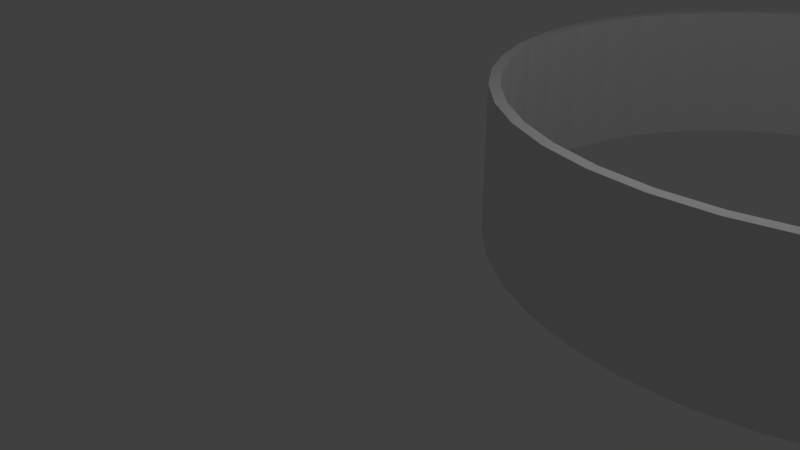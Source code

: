 # Source: 270curve.blend  (saved by Blender 2.79.0; exported with 4.5.12 LTS)
import bpy
from mathutils import Matrix  # noqa: F401  (used for matrix-valued properties, if any)

bpy.ops.wm.read_factory_settings(use_empty=True)
scene = bpy.context.scene
scene.name = 'Scene'

# ---- collections
col_collection_1 = bpy.data.collections.new('Collection 1'); scene.collection.children.link(col_collection_1)

# ---- materials (node trees are filled in below, after node groups)
mat_material = bpy.data.materials.new('Material')
mat_material.alpha_threshold = 0.0
mat_material.use_transparent_shadow = False
mat_material.roughness = 0.5
mat_material.line_color = (0.0, 0.0, 0.0, 1.0)

# ---- material node trees

# ---- world
world_world = bpy.data.worlds.new('World'); scene.world = world_world
world_world.color = (0.05088, 0.05088, 0.05088)
world_world.use_sun_shadow = False
world_world.sun_shadow_jitter_overblur = 0.0
world_world.cycles.sampling_method = 'MANUAL'

# ---- cameras
cam_camera = bpy.data.cameras.new('Camera')
cam_camera.clip_end = 100.0
cam_camera.lens = 35.0
cam_camera.sensor_width = 32.0
cam_camera.sensor_height = 18.0
cam_camera.ortho_scale = 7.314
cam_camera.dof.focus_distance = 0.0
cam_camera.dof.aperture_fstop = 128.0

# ---- lights
light_lamp = bpy.data.lights.new('Lamp', 'POINT')
light_lamp.transmission_factor = 0.0
light_lamp.cutoff_distance = 30.0
light_lamp.energy = 100.0
light_lamp.shadow_buffer_clip_start = 1.001
light_lamp.shadow_soft_size = 0.1
light_lamp.shadow_maximum_resolution = 0.006
light_lamp.use_absolute_resolution = True

# ---- meshes
me_cube = bpy.data.meshes.new('Cube')
me_cube.from_pydata([(1.0, 1.0, -1.0), (1.0, -1.0, -1.0), (-1.0, -1.0, -1.0), (-1.0, 1.0, -1.0), (1.0, 1.0, 1.0), (1.0, -1.0, 1.0), (-1.0, -1.0, 1.0), (-1.0, 1.0, 1.0), (0.931, 1.0, -1.0), (0.8621, 1.0, -1.0), (0.7931, 1.0, -1.0), (0.7241, 1.0, -1.0), (0.6552, 1.0, -1.0), (0.5862, 1.0, -1.0), (0.5172, 1.0, -1.0), (0.4483, 1.0, -1.0), (0.3793, 1.0, -1.0), (0.3103, 1.0, -1.0), (0.2414, 1.0, -1.0), (0.1724, 1.0, -1.0), (0.1034, 1.0, -1.0), (0.03448, 1.0, -1.0), (-0.03448, 1.0, -1.0), (-0.1034, 1.0, -1.0), (-0.1724, 1.0, -1.0), (-0.2414, 1.0, -1.0), (-0.3103, 1.0, -1.0), (-0.3793, 1.0, -1.0), (-0.4483, 1.0, -1.0), (-0.5172, 1.0, -1.0), (-0.5862, 1.0, -1.0), (-0.6552, 1.0, -1.0), (-0.7241, 1.0, -1.0), (-0.7931, 1.0, -1.0), (-0.8621, 1.0, -1.0), (-0.931, 1.0, -1.0), (0.931, -1.0, -1.0), (0.8621, -1.0, -1.0), (0.7931, -1.0, -1.0), (0.7241, -1.0, -1.0), (0.6552, -1.0, -1.0), (0.5862, -1.0, -1.0), (0.5172, -1.0, -1.0), (0.4483, -1.0, -1.0), (0.3793, -1.0, -1.0), (0.3103, -1.0, -1.0), (0.2414, -1.0, -1.0), (0.1724, -1.0, -1.0), (0.1034, -1.0, -1.0), (0.03448, -1.0, -1.0), (-0.03448, -1.0, -1.0), (-0.1034, -1.0, -1.0), (-0.1724, -1.0, -1.0), (-0.2414, -1.0, -1.0), (-0.3103, -1.0, -1.0), (-0.3793, -1.0, -1.0), (-0.4483, -1.0, -1.0), (-0.5172, -1.0, -1.0), (-0.5862, -1.0, -1.0), (-0.6552, -1.0, -1.0), (-0.7241, -1.0, -1.0), (-0.7931, -1.0, -1.0), (-0.8621, -1.0, -1.0), (-0.931, -1.0, -1.0), (0.931, 1.0, 1.0), (0.8621, 1.0, 1.0), (0.7931, 1.0, 1.0), (0.7241, 1.0, 1.0), (0.6552, 1.0, 1.0), (0.5862, 1.0, 1.0), (0.5172, 1.0, 1.0), (0.4483, 1.0, 1.0), (0.3793, 1.0, 1.0), (0.3103, 1.0, 1.0), (0.2414, 1.0, 1.0), (0.1724, 1.0, 1.0), (0.1034, 1.0, 1.0), (0.03448, 1.0, 1.0), (-0.03448, 1.0, 1.0), (-0.1034, 1.0, 1.0), (-0.1724, 1.0, 1.0), (-0.2414, 1.0, 1.0), (-0.3103, 1.0, 1.0), (-0.3793, 1.0, 1.0), (-0.4483, 1.0, 1.0), (-0.5172, 1.0, 1.0), (-0.5862, 1.0, 1.0), (-0.6552, 1.0, 1.0), (-0.7241, 1.0, 1.0), (-0.7931, 1.0, 1.0), (-0.8621, 1.0, 1.0), (-0.931, 1.0, 1.0), (0.931, -1.0, 1.0), (0.8621, -1.0, 1.0), (0.7931, -1.0, 1.0), (0.7241, -1.0, 1.0), (0.6552, -1.0, 1.0), (0.5862, -1.0, 1.0), (0.5172, -1.0, 1.0), (0.4483, -1.0, 1.0), (0.3793, -1.0, 1.0), (0.3103, -1.0, 1.0), (0.2414, -1.0, 1.0), (0.1724, -1.0, 1.0), (0.1034, -1.0, 1.0), (0.03448, -1.0, 1.0), (-0.03448, -1.0, 1.0), (-0.1034, -1.0, 1.0), (-0.1724, -1.0, 1.0), (-0.2414, -1.0, 1.0), (-0.3103, -1.0, 1.0), (-0.3793, -1.0, 1.0), (-0.4483, -1.0, 1.0), (-0.5172, -1.0, 1.0), (-0.5862, -1.0, 1.0), (-0.6552, -1.0, 1.0), (-0.7241, -1.0, 1.0), (-0.7931, -1.0, 1.0), (-0.8621, -1.0, 1.0), (-0.931, -1.0, 1.0)], [], [(35, 63, 2, 3), (91, 7, 6, 119), (0, 4, 5, 1), (63, 119, 6, 2), (2, 6, 7, 3), (91, 35, 3, 7), (4, 0, 8, 64), (64, 8, 9, 65), (65, 9, 10, 66), (66, 10, 11, 67), (67, 11, 12, 68), (68, 12, 13, 69), (69, 13, 14, 70), (70, 14, 15, 71), (71, 15, 16, 72), (72, 16, 17, 73), (73, 17, 18, 74), (74, 18, 19, 75), (75, 19, 20, 76), (76, 20, 21, 77), (77, 21, 22, 78), (78, 22, 23, 79), (79, 23, 24, 80), (80, 24, 25, 81), (81, 25, 26, 82), (82, 26, 27, 83), (83, 27, 28, 84), (84, 28, 29, 85), (85, 29, 30, 86), (86, 30, 31, 87), (87, 31, 32, 88), (88, 32, 33, 89), (89, 33, 34, 90), (90, 34, 35, 91), (1, 5, 92, 36), (36, 92, 93, 37), (37, 93, 94, 38), (38, 94, 95, 39), (39, 95, 96, 40), (40, 96, 97, 41), (41, 97, 98, 42), (42, 98, 99, 43), (43, 99, 100, 44), (44, 100, 101, 45), (45, 101, 102, 46), (46, 102, 103, 47), (47, 103, 104, 48), (48, 104, 105, 49), (49, 105, 106, 50), (50, 106, 107, 51), (51, 107, 108, 52), (52, 108, 109, 53), (53, 109, 110, 54), (54, 110, 111, 55), (55, 111, 112, 56), (56, 112, 113, 57), (57, 113, 114, 58), (58, 114, 115, 59), (59, 115, 116, 60), (60, 116, 117, 61), (61, 117, 118, 62), (62, 118, 119, 63), (4, 64, 92, 5), (64, 65, 93, 92), (65, 66, 94, 93), (66, 67, 95, 94), (67, 68, 96, 95), (68, 69, 97, 96), (69, 70, 98, 97), (70, 71, 99, 98), (71, 72, 100, 99), (72, 73, 101, 100), (73, 74, 102, 101), (74, 75, 103, 102), (75, 76, 104, 103), (76, 77, 105, 104), (77, 78, 106, 105), (78, 79, 107, 106), (79, 80, 108, 107), (80, 81, 109, 108), (81, 82, 110, 109), (82, 83, 111, 110), (83, 84, 112, 111), (84, 85, 113, 112), (85, 86, 114, 113), (86, 87, 115, 114), (87, 88, 116, 115), (88, 89, 117, 116), (89, 90, 118, 117), (90, 91, 119, 118), (0, 1, 36, 8), (8, 36, 37, 9), (9, 37, 38, 10), (10, 38, 39, 11), (11, 39, 40, 12), (12, 40, 41, 13), (13, 41, 42, 14), (14, 42, 43, 15), (15, 43, 44, 16), (16, 44, 45, 17), (17, 45, 46, 18), (18, 46, 47, 19), (19, 47, 48, 20), (20, 48, 49, 21), (21, 49, 50, 22), (22, 50, 51, 23), (23, 51, 52, 24), (24, 52, 53, 25), (25, 53, 54, 26), (26, 54, 55, 27), (27, 55, 56, 28), (28, 56, 57, 29), (29, 57, 58, 30), (30, 58, 59, 31), (31, 59, 60, 32), (32, 60, 61, 33), (33, 61, 62, 34), (34, 62, 63, 35)])
me_cube.materials.append(mat_material)
me_cube.use_remesh_preserve_volume = False
me_cube.use_remesh_preserve_attributes = False
me_cube.use_mirror_vertex_groups = False
me_cube.update()

# ---- objects
ob_empty = bpy.data.objects.new('Empty', None)
ob_cube = bpy.data.objects.new('Cube', me_cube)
ob_lamp = bpy.data.objects.new('Lamp', light_lamp)
ob_camera = bpy.data.objects.new('Camera', cam_camera)

# ---- transforms, parenting, visibility, modifiers, constraints
ob_empty.location = (3.891, 1.578, 1.851)
ob_empty.empty_image_offset = (0.0, 0.0)
ob_empty.lineart.crease_threshold = 0.0
ob_cube.location = (1.522, 0.0, 1.147)
ob_cube.scale = (6.149, 0.07296, 1.0)
ob_cube.lock_rotations_4d = False
ob_cube.empty_display_type = 'ARROWS'
ob_cube.lineart.crease_threshold = 0.0
_m = ob_cube.modifiers.new('SimpleDeform', 'SIMPLE_DEFORM')
_m.deform_method = 'BEND'
_m.deform_axis = 'Z'
_m.origin = ob_empty
_m.factor = 4.712
_m.angle = 4.712
ob_lamp.location = (4.076, 1.005, 5.904)
ob_lamp.rotation_euler = (0.6503, 0.05522, 1.866)
ob_lamp.lock_rotations_4d = False
ob_lamp.empty_display_type = 'ARROWS'
ob_lamp.color = (0.0, 0.0, 0.0, 0.0)
ob_lamp.lineart.crease_threshold = 0.0
ob_camera.location = (7.481, -6.508, 5.344)
ob_camera.rotation_euler = (1.109, 0.0, 0.8149)
ob_camera.lock_rotations_4d = False
ob_camera.empty_display_type = 'ARROWS'
ob_camera.color = (0.0, 0.0, 0.0, 0.0)
ob_camera.display_type = 'WIRE'
ob_camera.lineart.crease_threshold = 0.0

# ---- collection membership
col_collection_1.objects.link(ob_empty)
col_collection_1.objects.link(ob_cube)
col_collection_1.objects.link(ob_lamp)
col_collection_1.objects.link(ob_camera)

# ---- scene / render settings (as saved in the file)
scene.camera = ob_camera
scene.frame_start = 1; scene.frame_end = 250; scene.frame_set(1)
scene.render.engine = 'BLENDER_EEVEE_NEXT'
scene.render.resolution_percentage = 50
scene.render.dither_intensity = 0.0
scene.cycles.use_denoising = False
scene.cycles.samples = 128
scene.cycles.sampling_pattern = 'TABULATED_SOBOL'
scene.cycles.use_adaptive_sampling = False
scene.cycles.use_light_tree = False
scene.cycles.blur_glossy = 0.0
scene.cycles.sample_clamp_indirect = 0.0
scene.view_settings.view_transform = 'Standard'
bpy.context.view_layer.update()
